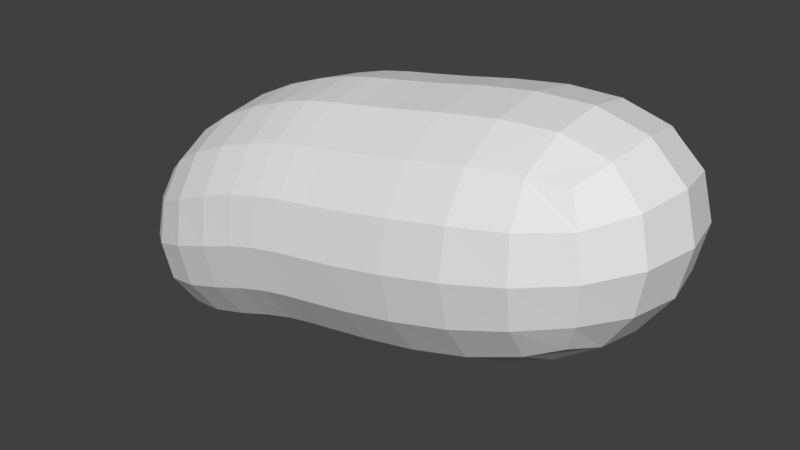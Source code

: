# Source: Asteroid_012.blend  (saved by Blender 2.79.0; exported with 4.5.12 LTS)
import bpy
from mathutils import Matrix  # noqa: F401  (used for matrix-valued properties, if any)

bpy.ops.wm.read_factory_settings(use_empty=True)
scene = bpy.context.scene
scene.name = 'Scene'

# ---- collections
col_collection_1 = bpy.data.collections.new('Collection 1'); scene.collection.children.link(col_collection_1)

# ---- materials (node trees are filled in below, after node groups)
mat_material = bpy.data.materials.new('Material')
mat_material.alpha_threshold = 0.0
mat_material.use_transparent_shadow = False
mat_material.roughness = 0.5
mat_material.line_color = (0.0, 0.0, 0.0, 1.0)

# ---- material node trees

# ---- world
world_world = bpy.data.worlds.new('World'); scene.world = world_world
world_world.color = (0.05088, 0.05088, 0.05088)
world_world.use_sun_shadow = False
world_world.sun_shadow_jitter_overblur = 0.0
world_world.cycles.sampling_method = 'MANUAL'

# ---- meshes
me_cube = bpy.data.meshes.new('Cube')
me_cube.from_pydata([(7.257, 0.9939, 0.2218), (7.257, -2.775, 0.2218), (-3.837, -2.775, -2.714), (-3.837, 0.9939, -2.714), (7.257, 0.9939, 4.258), (7.257, -2.775, 4.258), (-3.837, -2.775, 1.322), (-3.837, 0.9939, 1.322), (1.599, 0.9939, -1.0), (0.1898, 0.9939, -1.0), (1.599, -2.775, -1.0), (0.1898, -2.775, -1.0), (1.599, 0.9939, 3.036), (0.1898, 0.9939, 3.036), (1.599, -2.775, 3.036), (0.1898, -2.775, 3.036)], [], [(9, 11, 2, 3), (13, 7, 6, 15), (0, 4, 5, 1), (11, 15, 6, 2), (2, 6, 7, 3), (13, 9, 3, 7), (4, 0, 8, 12), (12, 8, 9, 13), (1, 5, 14, 10), (10, 14, 15, 11), (4, 12, 14, 5), (12, 13, 15, 14), (0, 1, 10, 8), (8, 10, 11, 9)])
me_cube.materials.append(mat_material)
me_cube.use_remesh_preserve_volume = False
me_cube.use_remesh_preserve_attributes = False
me_cube.use_mirror_vertex_groups = False
me_cube.update()

# ---- objects
ob_cube = bpy.data.objects.new('Cube', me_cube)

# ---- transforms, parenting, visibility, modifiers, constraints
ob_cube.location = (0.0, 0.0, 0.0)
ob_cube.scale = (0.2627, 0.3125, 0.272)
ob_cube.lock_rotations_4d = False
ob_cube.empty_display_type = 'ARROWS'
ob_cube.lineart.crease_threshold = 0.0
_m = ob_cube.modifiers.new('Subsurf', 'SUBSURF')
_m.uv_smooth = 'PRESERVE_CORNERS'
_m.quality = 2
_m.levels = 2
_m.show_only_control_edges = False
_m = ob_cube.modifiers.new('Displace', 'DISPLACE')

# ---- collection membership
col_collection_1.objects.link(ob_cube)

# ---- scene / render settings (as saved in the file)
scene.frame_start = 1; scene.frame_end = 250; scene.frame_set(1)
scene.render.engine = 'BLENDER_EEVEE_NEXT'
scene.render.resolution_percentage = 50
scene.render.dither_intensity = 0.0
scene.cycles.use_denoising = False
scene.cycles.samples = 128
scene.cycles.sampling_pattern = 'TABULATED_SOBOL'
scene.cycles.use_adaptive_sampling = False
scene.cycles.use_light_tree = False
scene.cycles.blur_glossy = 0.0
scene.cycles.sample_clamp_indirect = 0.0
scene.view_settings.view_transform = 'Standard'
bpy.context.view_layer.update()

# ---- added for rendering (the .blend has no active camera and no usable light): camera, sun
cam_auto = bpy.data.cameras.new('AutoCamera')
cam_auto.lens = 50.0
cam_auto.sensor_width = 36.0
cam_auto.clip_end = 1000.0
ob_auto_camera = bpy.data.objects.new('AutoCamera', cam_auto)
scene.collection.objects.link(ob_auto_camera)
ob_auto_camera.location = (3.50016, -3.99913, 2.6706)
ob_auto_camera.rotation_euler = (1.09748, -7.21219e-08, 0.694738)
scene.camera = ob_auto_camera
light_auto_sun = bpy.data.lights.new('AutoSun', 'SUN')
light_auto_sun.energy = 3.0
light_auto_sun.angle = 0.0523599
ob_auto_sun = bpy.data.objects.new('AutoSun', light_auto_sun)
scene.collection.objects.link(ob_auto_sun)
ob_auto_sun.rotation_euler = (0.872665, 0.174533, 0.523599)
bpy.context.view_layer.update()
